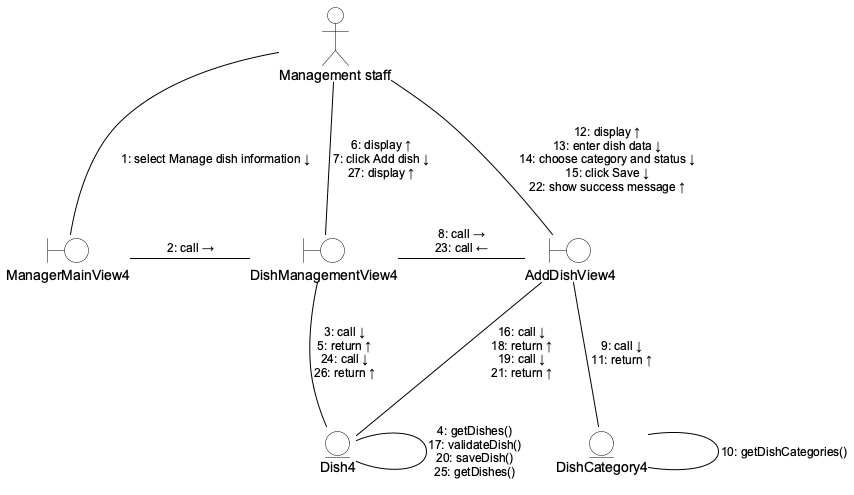

The diagram above was rendered by PlantUML. Its source (embedded in the PNG):
@startuml
!pragma layout smetana

skinparam backgroundColor white
skinparam shadowing false
skinparam linetype polyline
skinparam defaultFontName Arial
skinparam defaultFontSize 14
skinparam ArrowColor black
skinparam ArrowFontColor black
skinparam ArrowFontName Arial
skinparam ArrowFontSize 12
skinparam ArrowThickness 1
skinparam nodesep 70
skinparam ranksep 80
skinparam actor {
  BackgroundColor white
  BorderColor black
  FontColor black
}
skinparam boundary {
  BackgroundColor white
  BorderColor black
  FontColor black
}
skinparam entity {
  BackgroundColor white
  BorderColor black
  FontColor black
}

actor "Management staff" as NVQL
boundary ManagerMainView4
boundary DishManagementView4
boundary AddDishView4
entity Dish4
entity DishCategory4

' Row 2: boundary objects in navigation order.
ManagerMainView4 -right- DishManagementView4 : "2: call →"
DishManagementView4 -right- AddDishView4 : "8: call →\n23: call ←"

' Row 3: entity objects below their callers.
DishManagementView4 -down- Dish4 : "3: call ↓\n5: return ↑\n24: call ↓\n26: return ↑"
AddDishView4 -down- DishCategory4 : "9: call ↓\n11: return ↑"
AddDishView4 -down- Dish4 : "16: call ↓\n18: return ↑\n19: call ↓\n21: return ↑"

' Row 1: actor fan-out.
NVQL -down- ManagerMainView4 : "1: select Manage dish information ↓"
NVQL -down- DishManagementView4 : "6: display ↑\n7: click Add dish ↓\n27: display ↑"
NVQL -down- AddDishView4 : "12: display ↑\n13: enter dish data ↓\n14: choose category and status ↓\n15: click Save ↓\n22: show success message ↑"

' Entity self-messages.
Dish4 -- Dish4 : "4: getDishes()\n17: validateDish()\n20: saveDish()\n25: getDishes()"
DishCategory4 -- DishCategory4 : "10: getDishCategories()"
@enduml